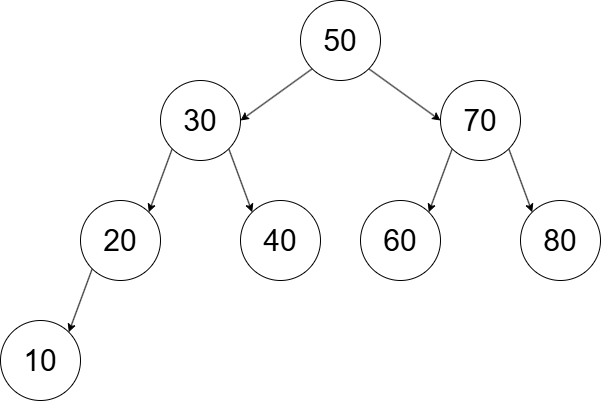

The diagram above was exported from draw.io. Its source (the exported page's mxGraphModel, read from the mxfile embedded in the PNG):
<mxGraphModel dx="1426" dy="777" grid="1" gridSize="10" guides="1" tooltips="1" connect="1" arrows="1" fold="1" page="1" pageScale="1" pageWidth="1600" pageHeight="900" math="0" shadow="0">
  <root>
    <mxCell id="0" />
    <mxCell id="1" parent="0" />
    <mxCell id="t0n__EpsFgqrmkMy8poN-1" parent="1" style="ellipse;whiteSpace=wrap;html=1;aspect=fixed;" value="&lt;font style=&quot;font-size: 30px;&quot;&gt;10&lt;/font&gt;" vertex="1">
      <mxGeometry height="80" width="80" x="680" y="600" as="geometry" />
    </mxCell>
    <mxCell id="t0n__EpsFgqrmkMy8poN-26" edge="1" parent="1" source="t0n__EpsFgqrmkMy8poN-2" style="edgeStyle=none;rounded=0;orthogonalLoop=1;jettySize=auto;html=1;exitX=0;exitY=1;exitDx=0;exitDy=0;entryX=1;entryY=0;entryDx=0;entryDy=0;" target="t0n__EpsFgqrmkMy8poN-1">
      <mxGeometry relative="1" as="geometry" />
    </mxCell>
    <mxCell id="t0n__EpsFgqrmkMy8poN-2" parent="1" style="ellipse;whiteSpace=wrap;html=1;aspect=fixed;" value="&lt;font style=&quot;font-size: 30px;&quot;&gt;20&lt;/font&gt;" vertex="1">
      <mxGeometry height="80" width="80" x="760" y="480" as="geometry" />
    </mxCell>
    <mxCell id="t0n__EpsFgqrmkMy8poN-22" edge="1" parent="1" source="t0n__EpsFgqrmkMy8poN-3" style="edgeStyle=none;rounded=0;orthogonalLoop=1;jettySize=auto;html=1;exitX=0;exitY=1;exitDx=0;exitDy=0;entryX=1;entryY=0;entryDx=0;entryDy=0;" target="t0n__EpsFgqrmkMy8poN-2">
      <mxGeometry relative="1" as="geometry" />
    </mxCell>
    <mxCell id="t0n__EpsFgqrmkMy8poN-23" edge="1" parent="1" source="t0n__EpsFgqrmkMy8poN-3" style="edgeStyle=none;rounded=0;orthogonalLoop=1;jettySize=auto;html=1;exitX=1;exitY=1;exitDx=0;exitDy=0;entryX=0;entryY=0;entryDx=0;entryDy=0;" target="t0n__EpsFgqrmkMy8poN-4">
      <mxGeometry relative="1" as="geometry" />
    </mxCell>
    <mxCell id="t0n__EpsFgqrmkMy8poN-3" parent="1" style="ellipse;whiteSpace=wrap;html=1;aspect=fixed;" value="&lt;font style=&quot;font-size: 30px;&quot;&gt;30&lt;/font&gt;" vertex="1">
      <mxGeometry height="80" width="80" x="840" y="360" as="geometry" />
    </mxCell>
    <mxCell id="t0n__EpsFgqrmkMy8poN-4" parent="1" style="ellipse;whiteSpace=wrap;html=1;aspect=fixed;" value="&lt;font style=&quot;font-size: 30px;&quot;&gt;40&lt;/font&gt;" vertex="1">
      <mxGeometry height="80" width="80" x="920" y="480" as="geometry" />
    </mxCell>
    <mxCell id="t0n__EpsFgqrmkMy8poN-20" edge="1" parent="1" source="t0n__EpsFgqrmkMy8poN-5" style="edgeStyle=none;rounded=0;orthogonalLoop=1;jettySize=auto;html=1;exitX=0;exitY=1;exitDx=0;exitDy=0;entryX=1;entryY=0.5;entryDx=0;entryDy=0;" target="t0n__EpsFgqrmkMy8poN-3">
      <mxGeometry relative="1" as="geometry" />
    </mxCell>
    <mxCell id="t0n__EpsFgqrmkMy8poN-21" edge="1" parent="1" source="t0n__EpsFgqrmkMy8poN-5" style="edgeStyle=none;rounded=0;orthogonalLoop=1;jettySize=auto;html=1;exitX=1;exitY=1;exitDx=0;exitDy=0;entryX=0;entryY=0.5;entryDx=0;entryDy=0;" target="t0n__EpsFgqrmkMy8poN-13">
      <mxGeometry relative="1" as="geometry" />
    </mxCell>
    <mxCell id="t0n__EpsFgqrmkMy8poN-5" parent="1" style="ellipse;whiteSpace=wrap;html=1;aspect=fixed;" value="&lt;font style=&quot;font-size: 30px;&quot;&gt;50&lt;/font&gt;" vertex="1">
      <mxGeometry height="80" width="80" x="980" y="280" as="geometry" />
    </mxCell>
    <mxCell id="t0n__EpsFgqrmkMy8poN-11" parent="1" style="ellipse;whiteSpace=wrap;html=1;aspect=fixed;" value="&lt;font style=&quot;font-size: 30px;&quot;&gt;60&lt;/font&gt;" vertex="1">
      <mxGeometry height="80" width="80" x="1040" y="480" as="geometry" />
    </mxCell>
    <mxCell id="t0n__EpsFgqrmkMy8poN-24" edge="1" parent="1" source="t0n__EpsFgqrmkMy8poN-13" style="edgeStyle=none;rounded=0;orthogonalLoop=1;jettySize=auto;html=1;exitX=0;exitY=1;exitDx=0;exitDy=0;entryX=1;entryY=0;entryDx=0;entryDy=0;" target="t0n__EpsFgqrmkMy8poN-11">
      <mxGeometry relative="1" as="geometry" />
    </mxCell>
    <mxCell id="t0n__EpsFgqrmkMy8poN-25" edge="1" parent="1" source="t0n__EpsFgqrmkMy8poN-13" style="edgeStyle=none;rounded=0;orthogonalLoop=1;jettySize=auto;html=1;exitX=1;exitY=1;exitDx=0;exitDy=0;entryX=0;entryY=0;entryDx=0;entryDy=0;" target="t0n__EpsFgqrmkMy8poN-15">
      <mxGeometry relative="1" as="geometry" />
    </mxCell>
    <mxCell id="t0n__EpsFgqrmkMy8poN-13" parent="1" style="ellipse;whiteSpace=wrap;html=1;aspect=fixed;" value="&lt;font style=&quot;font-size: 30px;&quot;&gt;70&lt;/font&gt;" vertex="1">
      <mxGeometry height="80" width="80" x="1120" y="360" as="geometry" />
    </mxCell>
    <mxCell id="t0n__EpsFgqrmkMy8poN-15" parent="1" style="ellipse;whiteSpace=wrap;html=1;aspect=fixed;" value="&lt;font style=&quot;font-size: 30px;&quot;&gt;80&lt;/font&gt;" vertex="1">
      <mxGeometry height="80" width="80" x="1200" y="480" as="geometry" />
    </mxCell>
  </root>
</mxGraphModel>